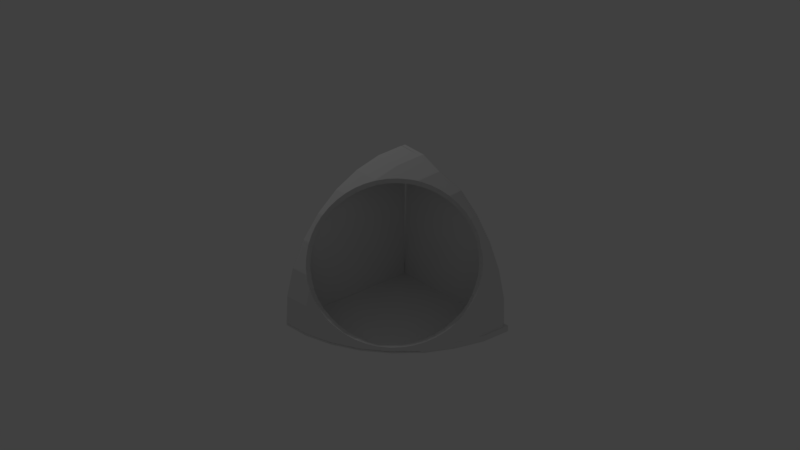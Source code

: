 # Source: wedge-0.16.blend  (saved by Blender 2.78.0; exported with 4.5.12 LTS)
import bpy
from mathutils import Matrix  # noqa: F401  (used for matrix-valued properties, if any)

bpy.ops.wm.read_factory_settings(use_empty=True)
scene = bpy.context.scene
scene.name = 'Scene'

# ---- collections
col_collection_1 = bpy.data.collections.new('Collection 1'); scene.collection.children.link(col_collection_1)

# ---- materials (node trees are filled in below, after node groups)
mat_material = bpy.data.materials.new('Material')
mat_material.alpha_threshold = 0.0
mat_material.use_transparent_shadow = False
mat_material.roughness = 0.5
mat_material.line_color = (0.0, 0.0, 0.0, 1.0)

# ---- material node trees

# ---- world
world_world = bpy.data.worlds.new('World'); scene.world = world_world
world_world.color = (0.05088, 0.05088, 0.05088)
world_world.use_sun_shadow = False
world_world.sun_shadow_jitter_overblur = 0.0
world_world.cycles.sampling_method = 'MANUAL'

# ---- cameras
cam_camera = bpy.data.cameras.new('Camera')
cam_camera.clip_end = 100.0
cam_camera.lens = 35.0
cam_camera.sensor_width = 32.0
cam_camera.sensor_height = 18.0
cam_camera.ortho_scale = 7.314
cam_camera.dof.focus_distance = 0.0
cam_camera.dof.aperture_fstop = 128.0

# ---- lights
light_lamp = bpy.data.lights.new('Lamp', 'POINT')
light_lamp.transmission_factor = 0.0
light_lamp.cutoff_distance = 30.0
light_lamp.energy = 100.0
light_lamp.shadow_buffer_clip_start = 1.001
light_lamp.shadow_soft_size = 0.1
light_lamp.shadow_maximum_resolution = 0.006
light_lamp.use_absolute_resolution = True

# ---- meshes
me_cube_002 = bpy.data.meshes.new('Cube.002')
me_cube_002.from_pydata([(-1.732, 2.676e-07, -0.1708), (-1.6, 0.6628, -0.1708), (-0.3377, 1.698, -0.1708), (-1.441, 0.9627, -0.1708), (-1.225, 1.225, -0.1708), (-0.9627, 1.441, -0.1708), (-1.697, 0.3377, -0.1759), (-1.44, 0.9626, -0.1755), (-0.004834, -0.001764, -0.174), (-0.01058, 1.731, -0.1708), (-0.6628, 1.6, -0.1708)], [], [(4, 3, 7, 1, 6, 0, 8, 9, 2, 10, 5)])
_ca = me_cube_002.color_attributes.new('Col', 'BYTE_COLOR', 'CORNER')
_ca.data.foreach_set('color', [1.0, 1.0, 1.0, 1.0, 1.0, 1.0, 1.0, 1.0, 1.0, 1.0, 1.0, 1.0, 1.0, 1.0, 1.0, 1.0, 1.0, 1.0, 1.0, 1.0, 1.0, 1.0, 1.0, 1.0, 1.0, 1.0, 1.0, 1.0, 1.0, 1.0, 1.0, 1.0, 1.0, 1.0, 1.0, 1.0, 1.0, 1.0, 1.0, 1.0, 1.0, 1.0, 1.0, 1.0])
me_cube_002.materials.append(mat_material)
me_cube_002.use_remesh_preserve_volume = False
me_cube_002.use_remesh_preserve_attributes = False
me_cube_002.use_mirror_vertex_groups = False
me_cube_002.update()
me_cube_001 = bpy.data.meshes.new('Cube.001')
me_cube_001.from_pydata([], [], [])
me_cube_001.use_remesh_preserve_volume = False
me_cube_001.use_remesh_preserve_attributes = False
me_cube_001.use_mirror_vertex_groups = False
me_cube_001.update()
me_cube = bpy.data.meshes.new('Cube')
me_cube.from_pydata([(-0.004834, -0.05176, -0.003168), (-0.3377, 1.698, 3.974e-08), (-1.225, 1.225, 1.069e-08), (-1.225, 1.715e-07, 1.225), (-0.02965, -0.004291, 1.731), (-0.6628, 1.6, 3.356e-08), (-0.02601, -0.001764, -0.003168), (-1.6, 2.441e-07, 0.6628), (-0.6628, 2.164e-08, 1.6), (-0.9627, 1.441, 2.602e-08), (-1.441, 0.9627, 7.874e-09), (-1.698, 2.621e-07, 0.3377), (-0.3377, -6.24e-08, 1.698), (-0.008478, -0.05429, 1.731), (-1.698, 0.3377, 2.833e-09), (-1.441, 2.134e-07, 0.9628), (-0.9628, 9.999e-08, 1.441), (-0.6604, 0.3183, 1.568), (-0.3239, 0.6553, 1.569), (-1.664, 0.3337, 0.3368), (-0.3337, 1.664, 0.3368), (-0.3368, 0.3337, 1.664), (-1.224, -0.0546, 1.224), (-1.732, -0.05, -0.005287), (-1.6, -0.05495, 0.6628), (-0.9626, -0.05447, 1.441), (-0.3377, -0.05431, 1.697), (-1.697, -0.05515, 0.3377), (-1.44, -0.05476, 0.9626), (-0.3377, 1.698, 3.974e-08), (-0.008456, -1.433e-07, 1.731), (-0.004834, -0.05176, -0.003168), (-1.441, 0.9627, 7.874e-09), (-1.732, -0.05, -0.005287), (-1.225, 1.225, 1.069e-08), (-0.9627, 1.441, 2.602e-08), (-1.697, -0.05515, 0.3377), (-0.01058, 1.731, 3.545e-08), (-1.225, 1.225, -0.004535), (-0.6627, 1.6, -0.004305), (-1.6, 0.6627, -0.00488), (-0.3377, 1.698, -0.004245), (-0.9626, 1.44, -0.004403), (-1.6, -0.05495, 0.6628), (-1.44, -0.05476, 0.9626), (-0.08067, 1.22, 1.22), (-0.5299, 1.606, 0.329), (-0.9591, 1.433, 0.0927), (-1.222, 1.222, 0.04766), (-0.3394, 0.6538, 1.565), (-1.222, 0.04455, 1.222), (-1.578, 0.2222, 0.6612), (-0.3243, 1.605, 0.5352), (-1.433, 0.959, 0.09594), (-1.605, 0.5322, 0.3289), (-1.577, 0.6572, 0.2428), (-0.2387, 1.576, 0.661), (-0.1545, 0.9566, 1.428), (-0.9593, 0.1189, 1.431), (-0.3222, 0.6775, 1.558), (-0.1049, 1.432, 0.9598), (-1.609, 0.3248, 0.5231), (-1.434, 0.0757, 0.9606), (-0.6572, 1.577, 0.2392), (-1.455, 0.9163, 0.105), (-1.508, 0.8082, 0.1467), (-1.555, 0.7066, 0.2042), (-0.3368, 1.608, 0.5148), (-0.4157, 1.612, 0.4225), (-0.5089, 1.608, 0.3423), (-0.07787, 1.228, 1.212), (-0.06859, 1.305, 1.119), (-0.08123, 1.381, 1.024), (-0.2569, 0.7497, 1.526), (-0.1961, 0.8471, 1.482), (-0.1556, 0.9511, 1.431), (-1.147, 0.04761, 1.284), (-1.056, 0.071, 1.356), (-0.9677, 0.1128, 1.425), (-0.3351, 0.6587, 1.564), (-0.8665, 0.1552, 1.476), (-0.7704, 0.2145, 1.521), (-0.6832, 0.2925, 1.559), (-0.6049, 1.59, 0.2683), (-1.608, 0.5081, 0.3442), (-1.613, 0.4133, 0.4244), (-1.61, 0.3301, 0.5154), (-1.389, 0.05296, 1.019), (-1.313, 0.03639, 1.113), (-1.237, 0.04003, 1.205), (-1.305, 1.121, 0.04991), (-1.386, 1.02, 0.07157), (-0.2639, 1.589, 0.6116), (-0.108, 1.45, 0.9243), (-0.1413, 1.505, 0.815), (-0.1976, 1.554, 0.7115), (-1.014, 1.391, 0.06993), (-1.115, 1.31, 0.04864), (-1.219, 1.224, 0.04716), (-0.1112, 1.042, 1.363), (-0.08518, 1.134, 1.29), (-0.5834, 0.3678, 1.577), (-0.4849, 0.4524, 1.581), (-0.4013, 0.5511, 1.577), (-0.7028, 1.557, 0.2015), (-0.802, 1.511, 0.1435), (-0.9102, 1.458, 0.1023), (-1.456, 0.08247, 0.9195), (-1.557, 0.182, 0.7093), (-1.509, 0.122, 0.812), (-1.589, 0.6067, 0.2709), (-1.59, 0.2517, 0.6101), (-1.224, -0.0546, 1.224), (-0.01058, 1.731, 3.545e-08), (-0.9626, -0.05447, 1.441), (-0.01017, 1.697, 0.3377), (-0.009768, 1.599, 0.6628), (-0.0094, 1.44, 0.9626), (-0.009078, 1.224, 1.224), (-0.008814, 0.9623, 1.44), (-0.008618, 0.6626, 1.599), (-0.008498, 0.3376, 1.697), (-0.008478, -0.05429, 1.731), (-0.01058, 1.731, 3.545e-08), (-0.008478, -0.004291, 1.731), (-0.008618, 0.6626, 1.599), (-0.009078, 1.224, 1.224), (-0.009768, 1.599, 0.6628), (-0.01017, 1.697, 0.3377), (-0.0094, 1.44, 0.9626), (-0.008814, 0.9623, 1.44), (-0.008498, 0.3376, 1.697), (-0.004834, -0.001764, -0.003168), (-0.6628, 1.6, 3.356e-08), (-0.3377, -0.05431, 1.697), (-1.44, 0.9626, -0.004696), (-1.44, 0.9626, -0.004696), (-1.732, 2.676e-07, 5.345e-09), (-1.697, 0.3377, -0.00508), (-1.6, 0.6628, 7.642e-09), (-0.02967, 0.3376, 1.697), (-0.02979, 0.6626, 1.599), (-0.02999, 0.9623, 1.44), (-0.03025, 1.224, 1.224), (-0.03058, 1.44, 0.9626), (-0.03094, 1.599, 0.6628), (-0.03134, 1.697, 0.3377), (-0.03176, 1.731, 3.545e-08)], [], [(136, 10, 34, 38), (28, 22, 3, 15), (21, 17, 8, 12), (27, 24, 7, 11), (138, 14, 139, 40), (20, 1, 5, 63, 83, 46), (19, 61, 86, 85, 84, 54), (7, 15, 62, 107, 109, 108, 51), (15, 3, 50, 89, 88, 87, 62), (14, 19, 54, 110, 55, 139), (137, 11, 19, 14), (11, 7, 51, 111, 61, 19), (32, 53, 91, 90, 48, 2), (139, 55, 66, 65, 64, 53, 32), (116, 115, 20, 52, 92, 56), (115, 113, 1, 20), (118, 117, 60, 72, 71, 70, 45), (117, 116, 56, 95, 94, 93, 60), (23, 137, 14, 138), (23, 27, 11, 137), (119, 57, 75, 74, 73, 59, 18, 120), (118, 45, 100, 99, 57, 119), (121, 21, 12, 30), (120, 18, 21, 121), (18, 49, 103, 102, 101, 17, 21), (24, 28, 15, 7), (40, 139, 32, 135), (16, 3, 22, 25), (37, 41, 29), (29, 41, 39, 133), (133, 39, 42, 35), (35, 42, 38, 34), (12, 8, 16, 25, 26), (134, 114, 112, 44, 43, 36, 33, 31, 13), (26, 122, 124, 12), (6, 4, 140, 141, 142, 143, 144, 145, 146, 147), (46, 69, 68, 67, 52, 20), (58, 78, 77, 76, 50, 3, 16), (59, 79, 49, 18), (82, 81, 80, 58, 16, 8, 17), (48, 98, 97, 96, 47, 9, 2), (47, 106, 105, 104, 63, 5, 9), (25, 114, 134, 26), (22, 112, 114, 25), (28, 44, 112, 22), (24, 43, 44, 28), (27, 36, 43, 24), (23, 33, 36, 27), (0, 31, 33, 23), (122, 13, 31, 0), (26, 134, 13, 122), (124, 4, 6, 132), (131, 140, 4, 124), (125, 141, 140, 131), (130, 142, 141, 125), (126, 143, 142, 130), (129, 144, 143, 126), (127, 145, 144, 129), (128, 146, 145, 127), (123, 147, 146, 128), (132, 6, 147, 123)])
_ca = me_cube.color_attributes.new('Col', 'BYTE_COLOR', 'CORNER')
_ca.data.foreach_set('color', [1.0, 1.0, 1.0, 1.0, 1.0, 1.0, 1.0, 1.0, 1.0, 1.0, 1.0, 1.0, 1.0, 1.0, 1.0, 1.0, 1.0, 1.0, 1.0, 1.0, 1.0, 1.0, 1.0, 1.0, 1.0, 1.0, 1.0, 1.0, 1.0, 1.0, 1.0, 1.0, 1.0, 1.0, 1.0, 1.0, 1.0, 1.0, 1.0, 1.0, 1.0, 1.0, 1.0, 1.0, 1.0, 1.0, 1.0, 1.0, 1.0, 1.0, 1.0, 1.0, 1.0, 1.0, 1.0, 1.0, 1.0, 1.0, 1.0, 1.0, 1.0, 1.0, 1.0, 1.0, 1.0, 1.0, 1.0, 1.0, 1.0, 1.0, 1.0, 1.0, 1.0, 1.0, 1.0, 1.0, 1.0, 1.0, 1.0, 1.0, 1.0, 1.0, 1.0, 1.0, 1.0, 1.0, 1.0, 1.0, 1.0, 1.0, 1.0, 1.0, 1.0, 1.0, 1.0, 1.0, 1.0, 1.0, 1.0, 1.0, 1.0, 1.0, 1.0, 1.0, 1.0, 1.0, 1.0, 1.0, 1.0, 1.0, 1.0, 1.0, 1.0, 1.0, 1.0, 1.0, 1.0, 1.0, 1.0, 1.0, 1.0, 1.0, 1.0, 1.0, 1.0, 1.0, 1.0, 1.0, 1.0, 1.0, 1.0, 1.0, 1.0, 1.0, 1.0, 1.0, 1.0, 1.0, 1.0, 1.0, 1.0, 1.0, 1.0, 1.0, 1.0, 1.0, 1.0, 1.0, 1.0, 1.0, 1.0, 1.0, 1.0, 1.0, 1.0, 1.0, 1.0, 1.0, 1.0, 1.0, 1.0, 1.0, 1.0, 1.0, 1.0, 1.0, 1.0, 1.0, 1.0, 1.0, 1.0, 1.0, 1.0, 1.0, 1.0, 1.0, 1.0, 1.0, 1.0, 1.0, 1.0, 1.0, 1.0, 1.0, 1.0, 1.0, 1.0, 1.0, 1.0, 1.0, 1.0, 1.0, 1.0, 1.0, 1.0, 1.0, 1.0, 1.0, 1.0, 1.0, 1.0, 1.0, 1.0, 1.0, 1.0, 1.0, 1.0, 1.0, 1.0, 1.0, 1.0, 1.0, 1.0, 1.0, 1.0, 1.0, 1.0, 1.0, 1.0, 1.0, 1.0, 1.0, 1.0, 1.0, 1.0, 1.0, 1.0, 1.0, 1.0, 1.0, 1.0, 1.0, 1.0, 1.0, 1.0, 1.0, 1.0, 1.0, 1.0, 1.0, 1.0, 1.0, 1.0, 1.0, 1.0, 1.0, 1.0, 1.0, 1.0, 1.0, 1.0, 1.0, 1.0, 1.0, 1.0, 1.0, 1.0, 1.0, 1.0, 1.0, 1.0, 1.0, 1.0, 1.0, 1.0, 1.0, 1.0, 1.0, 1.0, 1.0, 1.0, 1.0, 1.0, 1.0, 1.0, 1.0, 1.0, 1.0, 1.0, 1.0, 1.0, 1.0, 1.0, 1.0, 1.0, 1.0, 1.0, 1.0, 1.0, 1.0, 1.0, 1.0, 1.0, 1.0, 1.0, 1.0, 1.0, 1.0, 1.0, 1.0, 1.0, 1.0, 1.0, 1.0, 1.0, 1.0, 1.0, 1.0, 1.0, 1.0, 1.0, 1.0, 1.0, 1.0, 1.0, 1.0, 1.0, 1.0, 1.0, 1.0, 1.0, 1.0, 1.0, 1.0, 1.0, 1.0, 1.0, 1.0, 1.0, 1.0, 1.0, 1.0, 1.0, 1.0, 1.0, 1.0, 1.0, 1.0, 1.0, 1.0, 1.0, 1.0, 1.0, 1.0, 1.0, 1.0, 1.0, 1.0, 1.0, 1.0, 1.0, 1.0, 1.0, 1.0, 1.0, 1.0, 1.0, 1.0, 1.0, 1.0, 1.0, 1.0, 1.0, 1.0, 1.0, 1.0, 1.0, 1.0, 1.0, 1.0, 1.0, 1.0, 1.0, 1.0, 1.0, 1.0, 1.0, 1.0, 1.0, 1.0, 1.0, 1.0, 1.0, 1.0, 1.0, 1.0, 1.0, 1.0, 1.0, 1.0, 1.0, 1.0, 1.0, 1.0, 1.0, 1.0, 1.0, 1.0, 1.0, 1.0, 1.0, 1.0, 1.0, 1.0, 1.0, 1.0, 1.0, 1.0, 1.0, 1.0, 1.0, 1.0, 1.0, 1.0, 1.0, 1.0, 1.0, 1.0, 1.0, 1.0, 1.0, 1.0, 1.0, 1.0, 1.0, 1.0, 1.0, 1.0, 1.0, 1.0, 1.0, 1.0, 1.0, 1.0, 1.0, 1.0, 1.0, 1.0, 1.0, 1.0, 1.0, 1.0, 1.0, 1.0, 1.0, 1.0, 1.0, 1.0, 1.0, 1.0, 1.0, 1.0, 1.0, 1.0, 1.0, 1.0, 1.0, 1.0, 1.0, 1.0, 1.0, 1.0, 1.0, 1.0, 1.0, 1.0, 1.0, 1.0, 1.0, 1.0, 1.0, 1.0, 1.0, 1.0, 1.0, 1.0, 1.0, 1.0, 1.0, 1.0, 1.0, 1.0, 1.0, 1.0, 1.0, 1.0, 1.0, 1.0, 1.0, 1.0, 1.0, 1.0, 1.0, 1.0, 1.0, 1.0, 1.0, 1.0, 1.0, 1.0, 1.0, 1.0, 1.0, 1.0, 1.0, 1.0, 1.0, 1.0, 1.0, 1.0, 1.0, 1.0, 1.0, 1.0, 1.0, 1.0, 1.0, 1.0, 1.0, 1.0, 1.0, 1.0, 1.0, 1.0, 1.0, 1.0, 1.0, 1.0, 1.0, 1.0, 1.0, 1.0, 1.0, 1.0, 1.0, 1.0, 1.0, 1.0, 1.0, 1.0, 1.0, 1.0, 1.0, 1.0, 1.0, 1.0, 1.0, 1.0, 1.0, 1.0, 1.0, 1.0, 1.0, 1.0, 1.0, 1.0, 1.0, 1.0, 1.0, 1.0, 1.0, 1.0, 1.0, 1.0, 1.0, 1.0, 1.0, 1.0, 1.0, 1.0, 1.0, 1.0, 1.0, 1.0, 1.0, 1.0, 1.0, 1.0, 1.0, 1.0, 1.0, 1.0, 1.0, 1.0, 1.0, 1.0, 1.0, 1.0, 1.0, 1.0, 1.0, 1.0, 1.0, 1.0, 1.0, 1.0, 1.0, 1.0, 1.0, 1.0, 1.0, 1.0, 1.0, 1.0, 1.0, 1.0, 1.0, 1.0, 1.0, 1.0, 1.0, 1.0, 1.0, 1.0, 1.0, 1.0, 1.0, 1.0, 1.0, 1.0, 1.0, 1.0, 1.0, 1.0, 1.0, 1.0, 1.0, 1.0, 1.0, 1.0, 1.0, 1.0, 1.0, 1.0, 1.0, 1.0, 1.0, 1.0, 1.0, 1.0, 1.0, 1.0, 1.0, 1.0, 1.0, 1.0, 1.0, 1.0, 1.0, 1.0, 1.0, 1.0, 1.0, 1.0, 1.0, 1.0, 1.0, 1.0, 1.0, 1.0, 1.0, 1.0, 1.0, 1.0, 1.0, 1.0, 1.0, 1.0, 1.0, 1.0, 1.0, 1.0, 1.0, 1.0, 1.0, 1.0, 1.0, 1.0, 1.0, 1.0, 1.0, 1.0, 1.0, 1.0, 1.0, 1.0, 1.0, 1.0, 1.0, 1.0, 1.0, 1.0, 1.0, 1.0, 1.0, 1.0, 1.0, 1.0, 1.0, 1.0, 1.0, 1.0, 1.0, 1.0, 1.0, 1.0, 1.0, 1.0, 1.0, 1.0, 1.0, 1.0, 1.0, 1.0, 1.0, 1.0, 1.0, 1.0, 1.0, 1.0, 1.0, 1.0, 1.0, 1.0, 1.0, 1.0, 1.0, 1.0, 1.0, 1.0, 1.0, 1.0, 1.0, 1.0, 1.0, 1.0, 1.0, 1.0, 1.0, 1.0, 1.0, 1.0, 1.0, 1.0, 1.0, 1.0, 1.0, 1.0, 1.0, 1.0, 1.0, 1.0, 1.0, 1.0, 1.0, 1.0, 1.0, 1.0, 1.0, 1.0, 1.0, 1.0, 1.0, 1.0, 1.0, 1.0, 1.0, 1.0, 1.0, 1.0, 1.0, 1.0, 1.0, 1.0, 1.0, 1.0, 1.0, 1.0, 1.0, 1.0, 1.0, 1.0, 1.0, 1.0, 1.0, 1.0, 1.0, 1.0, 1.0, 1.0, 1.0, 1.0, 1.0, 1.0, 1.0, 1.0, 1.0, 1.0, 1.0, 1.0, 1.0, 1.0, 1.0, 1.0, 1.0, 1.0, 1.0, 1.0, 1.0, 1.0, 1.0, 1.0, 1.0, 1.0, 1.0, 1.0, 1.0, 1.0, 1.0, 1.0, 1.0, 1.0, 1.0, 1.0, 1.0, 1.0, 1.0, 1.0, 1.0, 1.0, 1.0, 1.0, 1.0, 1.0, 1.0, 1.0, 1.0, 1.0, 1.0, 1.0, 1.0, 1.0, 1.0, 1.0, 1.0, 1.0, 1.0, 1.0, 1.0, 1.0, 1.0, 1.0, 1.0, 1.0, 1.0, 1.0, 1.0, 1.0, 1.0, 1.0, 1.0, 1.0, 1.0, 1.0, 1.0, 1.0, 1.0, 1.0, 1.0, 1.0, 1.0, 1.0, 1.0, 1.0, 1.0, 1.0, 1.0, 1.0, 1.0, 1.0, 1.0, 1.0, 1.0, 1.0, 1.0, 1.0, 1.0, 1.0, 1.0, 1.0, 1.0, 1.0, 1.0, 1.0, 1.0, 1.0, 1.0, 1.0, 1.0, 1.0, 1.0, 1.0, 1.0, 1.0, 1.0, 1.0, 1.0, 1.0, 1.0, 1.0, 1.0, 1.0, 1.0, 1.0, 1.0, 1.0, 1.0, 1.0, 1.0, 1.0, 1.0, 1.0, 1.0, 1.0, 1.0, 1.0, 1.0, 1.0, 1.0, 1.0, 1.0, 1.0, 1.0, 1.0, 1.0, 1.0, 1.0, 1.0, 1.0, 1.0, 1.0, 1.0, 1.0, 1.0, 1.0, 1.0, 1.0, 1.0, 1.0, 1.0, 1.0, 1.0, 1.0, 1.0, 1.0, 1.0, 1.0, 1.0, 1.0, 1.0, 1.0, 1.0, 1.0, 1.0, 1.0, 1.0, 1.0, 1.0, 1.0, 1.0, 1.0, 1.0, 1.0, 1.0, 1.0, 1.0, 1.0, 1.0, 1.0, 1.0, 1.0, 1.0, 1.0, 1.0, 1.0, 1.0, 1.0, 1.0, 1.0, 1.0, 1.0, 1.0, 1.0, 1.0, 1.0, 1.0, 1.0, 1.0, 1.0, 1.0, 1.0, 1.0, 1.0, 1.0, 1.0, 1.0, 1.0, 1.0, 1.0, 1.0, 1.0, 1.0, 1.0, 1.0, 1.0, 1.0, 1.0, 1.0, 1.0, 1.0, 1.0, 1.0, 1.0, 1.0, 1.0, 1.0, 1.0, 1.0, 1.0, 1.0, 1.0, 1.0, 1.0, 1.0, 1.0, 1.0, 1.0, 1.0, 1.0, 1.0, 1.0, 1.0, 1.0, 1.0, 1.0, 1.0, 1.0, 1.0, 1.0, 1.0, 1.0, 1.0, 1.0, 1.0, 1.0, 1.0, 1.0, 1.0, 1.0, 1.0, 1.0, 1.0, 1.0, 1.0, 1.0, 1.0, 1.0, 1.0, 1.0, 1.0, 1.0, 1.0, 1.0, 1.0, 1.0, 1.0, 1.0, 1.0, 1.0, 1.0, 1.0, 1.0, 1.0, 1.0, 1.0, 1.0, 1.0, 1.0, 1.0, 1.0, 1.0, 1.0, 1.0, 1.0, 1.0, 1.0, 1.0, 1.0, 1.0, 1.0, 1.0, 1.0, 1.0, 1.0, 1.0, 1.0, 1.0, 1.0, 1.0, 1.0, 1.0, 1.0, 1.0, 1.0, 1.0, 1.0, 1.0, 1.0, 1.0, 1.0, 1.0, 1.0, 1.0, 1.0, 1.0, 1.0, 1.0, 1.0, 1.0, 1.0, 1.0, 1.0, 1.0, 1.0, 1.0, 1.0, 1.0, 1.0, 1.0, 1.0, 1.0, 1.0, 1.0, 1.0, 1.0, 1.0, 1.0, 1.0, 1.0, 1.0, 1.0, 1.0, 1.0, 1.0, 1.0, 1.0, 1.0, 1.0, 1.0, 1.0, 1.0, 1.0, 1.0, 1.0, 1.0, 1.0, 1.0, 1.0, 1.0, 1.0, 1.0, 1.0, 1.0, 1.0, 1.0, 1.0, 1.0, 1.0, 1.0, 1.0, 1.0, 1.0, 1.0, 1.0, 1.0, 1.0, 1.0, 1.0, 1.0, 1.0, 1.0, 1.0, 1.0, 1.0, 1.0, 1.0, 1.0, 1.0, 1.0, 1.0, 1.0, 1.0, 1.0, 1.0, 1.0, 1.0, 1.0, 1.0, 1.0, 1.0, 1.0, 1.0, 1.0, 1.0, 1.0, 1.0, 1.0, 1.0, 1.0, 1.0])
me_cube.materials.append(mat_material)
me_cube.use_remesh_preserve_volume = False
me_cube.use_remesh_preserve_attributes = False
me_cube.use_mirror_vertex_groups = False
me_cube.update()

# ---- curves / text
cu_beziercircle = bpy.data.curves.new('BezierCircle', 'CURVE')
cu_beziercircle.dimensions = '3D'
_sp = cu_beziercircle.splines.new('BEZIER'); _sp.bezier_points.add(3)
_sp.bezier_points.foreach_set('co', [-1.0, 0.0, 0.0, 0.0, 1.0, 0.0, 1.0, 0.0, 0.0, 0.0, -1.0, 0.0])
_sp.bezier_points.foreach_set('handle_left', [-1.0, -0.5521, 0.0, -0.5521, 1.0, 0.0, 1.0, 0.5521, 0.0, 0.5521, -1.0, 0.0])
_sp.bezier_points.foreach_set('handle_right', [-1.0, 0.5521, 0.0, 0.5521, 1.0, 0.0, 1.0, -0.5521, 0.0, -0.5521, -1.0, 0.0])
for _p, _l, _r in zip(_sp.bezier_points, ['AUTO', 'AUTO', 'AUTO', 'AUTO'], ['AUTO', 'AUTO', 'AUTO', 'AUTO']): _p.handle_left_type = _l; _p.handle_right_type = _r
_sp.order_u = 0
_sp.order_v = 0
_sp.use_cyclic_u = True
cu_beziercircle.use_path = True
cu_beziercircle.use_path_clamp = True
cu_beziercircle.bevel_resolution = 0
cu_beziercircle.fill_mode = 'HALF'

# ---- objects
ob_cube_002 = bpy.data.objects.new('Cube.002', me_cube_002)
ob_cube_001 = bpy.data.objects.new('Cube.001', me_cube_001)
ob_beziercircle = bpy.data.objects.new('BezierCircle', cu_beziercircle)
ob_cube = bpy.data.objects.new('Cube', me_cube)
ob_lamp = bpy.data.objects.new('Lamp', light_lamp)
ob_camera = bpy.data.objects.new('Camera', cam_camera)

# ---- transforms, parenting, visibility, modifiers, constraints
ob_cube_002.location = (0.0, -0.08, 0.18)
ob_cube_002.scale = (1.035, 1.066, 1.0)
ob_cube_002.lock_rotations_4d = False
ob_cube_002.empty_display_type = 'ARROWS'
ob_cube_002.lineart.crease_threshold = 0.0
_m = ob_cube_002.modifiers.new('Solidify', 'SOLIDIFY')
_m.thickness = 0.075
_m.offset = 0.0
_m.nonmanifold_thickness_mode = 'FIXED'
_m.nonmanifold_merge_threshold = 0.0003
ob_cube_001.location = (-0.6117, -0.6169, 0.8594)
ob_cube_001.lineart.crease_threshold = 0.0
ob_beziercircle.location = (-1.0, 0.96, 0.93)
ob_beziercircle.rotation_euler = (2.356, 0.0, 0.7854)
ob_beziercircle.scale = (0.95, 0.95, 0.95)
ob_beziercircle.lineart.crease_threshold = 0.0
ob_cube.location = (0.0, 0.0, 0.0)
ob_cube.scale = (1.005, 1.0, 1.0)
ob_cube.lock_rotations_4d = False
ob_cube.empty_display_type = 'ARROWS'
ob_cube.lineart.crease_threshold = 0.0
_m = ob_cube.modifiers.new('Solidify', 'SOLIDIFY')
_m.thickness = 0.075
_m.offset = 0.0
_m.nonmanifold_thickness_mode = 'FIXED'
_m.nonmanifold_merge_threshold = 0.0003
ob_lamp.location = (4.076, 1.005, 5.904)
ob_lamp.rotation_euler = (0.6503, 0.05522, 1.866)
ob_lamp.lock_rotations_4d = False
ob_lamp.empty_display_type = 'ARROWS'
ob_lamp.color = (0.0, 0.0, 0.0, 0.0)
ob_lamp.lineart.crease_threshold = 0.0
ob_camera.location = (-7.481, 6.508, 5.344)
ob_camera.rotation_euler = (1.134, 0.0, 3.997)
ob_camera.lock_rotations_4d = False
ob_camera.empty_display_type = 'ARROWS'
ob_camera.color = (0.0, 0.0, 0.0, 0.0)
ob_camera.display_type = 'WIRE'
ob_camera.lineart.crease_threshold = 0.0

# ---- collection membership
col_collection_1.objects.link(ob_cube_002)
col_collection_1.objects.link(ob_cube_001)
col_collection_1.objects.link(ob_beziercircle)
col_collection_1.objects.link(ob_cube)
col_collection_1.objects.link(ob_lamp)
col_collection_1.objects.link(ob_camera)

# ---- scene / render settings (as saved in the file)
scene.camera = ob_camera
scene.frame_start = 1; scene.frame_end = 250; scene.frame_set(1)
scene.render.engine = 'BLENDER_EEVEE_NEXT'
scene.render.resolution_percentage = 50
scene.render.dither_intensity = 0.0
scene.cycles.use_denoising = False
scene.cycles.samples = 128
scene.cycles.sampling_pattern = 'TABULATED_SOBOL'
scene.cycles.light_sampling_threshold = 0.0
scene.cycles.use_adaptive_sampling = False
scene.cycles.use_light_tree = False
scene.cycles.blur_glossy = 0.0
scene.cycles.sample_clamp_indirect = 0.0
scene.view_settings.view_transform = 'Standard'
bpy.context.view_layer.update()
